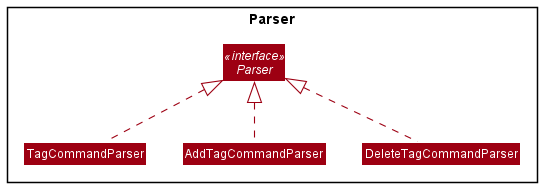

The diagram above was rendered by PlantUML. Its source (embedded in the PNG):
@startuml
!include style.puml
skinparam arrowThickness 1.1
skinparam arrowColor MODEL_COLOR
skinparam classBackgroundColor MODEL_COLOR

Package Parser <<Rectangle>>{
Interface Parser <<interface>>
TagCommandParser .up.|> Parser
AddTagCommandParser .up.|> Parser
DeleteTagCommandParser .up.|> Parser
}
@enduml